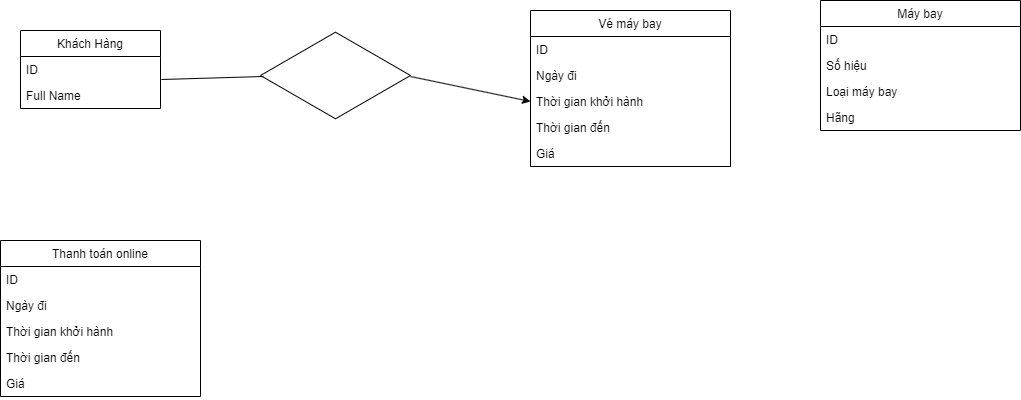

The diagram above was exported from draw.io. Its source (the exported page's mxGraphModel, read from the mxfile embedded in the PNG):
<mxGraphModel dx="2211" dy="794" grid="1" gridSize="10" guides="1" tooltips="1" connect="1" arrows="1" fold="1" page="1" pageScale="1" pageWidth="850" pageHeight="1100" background="none" math="0" shadow="0">
  <root>
    <mxCell id="0" />
    <mxCell id="1" parent="0" />
    <mxCell id="FYLBugFevw-Tnv-iKrd9-1" value="Khách Hàng" style="swimlane;fontStyle=0;childLayout=stackLayout;horizontal=1;startSize=26;fillColor=none;horizontalStack=0;resizeParent=1;resizeParentMax=0;resizeLast=0;collapsible=1;marginBottom=0;" vertex="1" parent="1">
      <mxGeometry x="-160" y="40" width="140" height="78" as="geometry" />
    </mxCell>
    <mxCell id="FYLBugFevw-Tnv-iKrd9-2" value="ID" style="text;strokeColor=none;fillColor=none;align=left;verticalAlign=top;spacingLeft=4;spacingRight=4;overflow=hidden;rotatable=0;points=[[0,0.5],[1,0.5]];portConstraint=eastwest;" vertex="1" parent="FYLBugFevw-Tnv-iKrd9-1">
      <mxGeometry y="26" width="140" height="26" as="geometry" />
    </mxCell>
    <mxCell id="FYLBugFevw-Tnv-iKrd9-3" value="Full Name" style="text;strokeColor=none;fillColor=none;align=left;verticalAlign=top;spacingLeft=4;spacingRight=4;overflow=hidden;rotatable=0;points=[[0,0.5],[1,0.5]];portConstraint=eastwest;" vertex="1" parent="FYLBugFevw-Tnv-iKrd9-1">
      <mxGeometry y="52" width="140" height="26" as="geometry" />
    </mxCell>
    <mxCell id="FYLBugFevw-Tnv-iKrd9-5" value="Vé máy bay" style="swimlane;fontStyle=0;childLayout=stackLayout;horizontal=1;startSize=26;fillColor=none;horizontalStack=0;resizeParent=1;resizeParentMax=0;resizeLast=0;collapsible=1;marginBottom=0;" vertex="1" parent="1">
      <mxGeometry x="350" y="20" width="200" height="156" as="geometry" />
    </mxCell>
    <mxCell id="FYLBugFevw-Tnv-iKrd9-12" value="ID" style="text;strokeColor=none;fillColor=none;align=left;verticalAlign=top;spacingLeft=4;spacingRight=4;overflow=hidden;rotatable=0;points=[[0,0.5],[1,0.5]];portConstraint=eastwest;" vertex="1" parent="FYLBugFevw-Tnv-iKrd9-5">
      <mxGeometry y="26" width="200" height="26" as="geometry" />
    </mxCell>
    <mxCell id="FYLBugFevw-Tnv-iKrd9-15" value="Ngày đi" style="text;strokeColor=none;fillColor=none;align=left;verticalAlign=top;spacingLeft=4;spacingRight=4;overflow=hidden;rotatable=0;points=[[0,0.5],[1,0.5]];portConstraint=eastwest;" vertex="1" parent="FYLBugFevw-Tnv-iKrd9-5">
      <mxGeometry y="52" width="200" height="26" as="geometry" />
    </mxCell>
    <mxCell id="FYLBugFevw-Tnv-iKrd9-17" value="Thời gian khởi hành" style="text;strokeColor=none;fillColor=none;align=left;verticalAlign=top;spacingLeft=4;spacingRight=4;overflow=hidden;rotatable=0;points=[[0,0.5],[1,0.5]];portConstraint=eastwest;" vertex="1" parent="FYLBugFevw-Tnv-iKrd9-5">
      <mxGeometry y="78" width="200" height="26" as="geometry" />
    </mxCell>
    <mxCell id="FYLBugFevw-Tnv-iKrd9-21" value="Thời gian đến" style="text;strokeColor=none;fillColor=none;align=left;verticalAlign=top;spacingLeft=4;spacingRight=4;overflow=hidden;rotatable=0;points=[[0,0.5],[1,0.5]];portConstraint=eastwest;" vertex="1" parent="FYLBugFevw-Tnv-iKrd9-5">
      <mxGeometry y="104" width="200" height="26" as="geometry" />
    </mxCell>
    <mxCell id="FYLBugFevw-Tnv-iKrd9-23" value="Giá" style="text;strokeColor=none;fillColor=none;align=left;verticalAlign=top;spacingLeft=4;spacingRight=4;overflow=hidden;rotatable=0;points=[[0,0.5],[1,0.5]];portConstraint=eastwest;" vertex="1" parent="FYLBugFevw-Tnv-iKrd9-5">
      <mxGeometry y="130" width="200" height="26" as="geometry" />
    </mxCell>
    <mxCell id="FYLBugFevw-Tnv-iKrd9-24" value="Máy bay" style="swimlane;fontStyle=0;childLayout=stackLayout;horizontal=1;startSize=26;fillColor=none;horizontalStack=0;resizeParent=1;resizeParentMax=0;resizeLast=0;collapsible=1;marginBottom=0;" vertex="1" parent="1">
      <mxGeometry x="640" y="10" width="200" height="130" as="geometry" />
    </mxCell>
    <mxCell id="FYLBugFevw-Tnv-iKrd9-25" value="ID" style="text;strokeColor=none;fillColor=none;align=left;verticalAlign=top;spacingLeft=4;spacingRight=4;overflow=hidden;rotatable=0;points=[[0,0.5],[1,0.5]];portConstraint=eastwest;" vertex="1" parent="FYLBugFevw-Tnv-iKrd9-24">
      <mxGeometry y="26" width="200" height="26" as="geometry" />
    </mxCell>
    <mxCell id="FYLBugFevw-Tnv-iKrd9-27" value="Số hiệu" style="text;strokeColor=none;fillColor=none;align=left;verticalAlign=top;spacingLeft=4;spacingRight=4;overflow=hidden;rotatable=0;points=[[0,0.5],[1,0.5]];portConstraint=eastwest;" vertex="1" parent="FYLBugFevw-Tnv-iKrd9-24">
      <mxGeometry y="52" width="200" height="26" as="geometry" />
    </mxCell>
    <mxCell id="FYLBugFevw-Tnv-iKrd9-28" value="Loại máy bay" style="text;strokeColor=none;fillColor=none;align=left;verticalAlign=top;spacingLeft=4;spacingRight=4;overflow=hidden;rotatable=0;points=[[0,0.5],[1,0.5]];portConstraint=eastwest;" vertex="1" parent="FYLBugFevw-Tnv-iKrd9-24">
      <mxGeometry y="78" width="200" height="26" as="geometry" />
    </mxCell>
    <mxCell id="FYLBugFevw-Tnv-iKrd9-29" value="Hãng" style="text;strokeColor=none;fillColor=none;align=left;verticalAlign=top;spacingLeft=4;spacingRight=4;overflow=hidden;rotatable=0;points=[[0,0.5],[1,0.5]];portConstraint=eastwest;" vertex="1" parent="FYLBugFevw-Tnv-iKrd9-24">
      <mxGeometry y="104" width="200" height="26" as="geometry" />
    </mxCell>
    <mxCell id="FYLBugFevw-Tnv-iKrd9-30" value="Thanh toán online" style="swimlane;fontStyle=0;childLayout=stackLayout;horizontal=1;startSize=26;fillColor=none;horizontalStack=0;resizeParent=1;resizeParentMax=0;resizeLast=0;collapsible=1;marginBottom=0;" vertex="1" parent="1">
      <mxGeometry x="-180" y="250" width="200" height="156" as="geometry" />
    </mxCell>
    <mxCell id="FYLBugFevw-Tnv-iKrd9-31" value="ID" style="text;strokeColor=none;fillColor=none;align=left;verticalAlign=top;spacingLeft=4;spacingRight=4;overflow=hidden;rotatable=0;points=[[0,0.5],[1,0.5]];portConstraint=eastwest;" vertex="1" parent="FYLBugFevw-Tnv-iKrd9-30">
      <mxGeometry y="26" width="200" height="26" as="geometry" />
    </mxCell>
    <mxCell id="FYLBugFevw-Tnv-iKrd9-32" value="Ngày đi" style="text;strokeColor=none;fillColor=none;align=left;verticalAlign=top;spacingLeft=4;spacingRight=4;overflow=hidden;rotatable=0;points=[[0,0.5],[1,0.5]];portConstraint=eastwest;" vertex="1" parent="FYLBugFevw-Tnv-iKrd9-30">
      <mxGeometry y="52" width="200" height="26" as="geometry" />
    </mxCell>
    <mxCell id="FYLBugFevw-Tnv-iKrd9-33" value="Thời gian khởi hành" style="text;strokeColor=none;fillColor=none;align=left;verticalAlign=top;spacingLeft=4;spacingRight=4;overflow=hidden;rotatable=0;points=[[0,0.5],[1,0.5]];portConstraint=eastwest;" vertex="1" parent="FYLBugFevw-Tnv-iKrd9-30">
      <mxGeometry y="78" width="200" height="26" as="geometry" />
    </mxCell>
    <mxCell id="FYLBugFevw-Tnv-iKrd9-34" value="Thời gian đến" style="text;strokeColor=none;fillColor=none;align=left;verticalAlign=top;spacingLeft=4;spacingRight=4;overflow=hidden;rotatable=0;points=[[0,0.5],[1,0.5]];portConstraint=eastwest;" vertex="1" parent="FYLBugFevw-Tnv-iKrd9-30">
      <mxGeometry y="104" width="200" height="26" as="geometry" />
    </mxCell>
    <mxCell id="FYLBugFevw-Tnv-iKrd9-35" value="Giá" style="text;strokeColor=none;fillColor=none;align=left;verticalAlign=top;spacingLeft=4;spacingRight=4;overflow=hidden;rotatable=0;points=[[0,0.5],[1,0.5]];portConstraint=eastwest;" vertex="1" parent="FYLBugFevw-Tnv-iKrd9-30">
      <mxGeometry y="130" width="200" height="26" as="geometry" />
    </mxCell>
    <mxCell id="FYLBugFevw-Tnv-iKrd9-37" value="" style="html=1;whiteSpace=wrap;aspect=fixed;shape=isoRectangle;" vertex="1" parent="1">
      <mxGeometry x="80" y="40" width="150" height="90" as="geometry" />
    </mxCell>
    <mxCell id="FYLBugFevw-Tnv-iKrd9-40" value="" style="endArrow=none;html=1;rounded=0;exitX=1.007;exitY=0.885;exitDx=0;exitDy=0;exitPerimeter=0;entryX=0.02;entryY=0.511;entryDx=0;entryDy=0;entryPerimeter=0;" edge="1" parent="1" source="FYLBugFevw-Tnv-iKrd9-2" target="FYLBugFevw-Tnv-iKrd9-37">
      <mxGeometry width="50" height="50" relative="1" as="geometry">
        <mxPoint y="100" as="sourcePoint" />
        <mxPoint x="80" y="85" as="targetPoint" />
      </mxGeometry>
    </mxCell>
    <mxCell id="FYLBugFevw-Tnv-iKrd9-41" value="" style="endArrow=classic;html=1;rounded=0;entryX=0;entryY=0.5;entryDx=0;entryDy=0;exitX=1;exitY=0.511;exitDx=0;exitDy=0;exitPerimeter=0;" edge="1" parent="1" source="FYLBugFevw-Tnv-iKrd9-37" target="FYLBugFevw-Tnv-iKrd9-17">
      <mxGeometry width="50" height="50" relative="1" as="geometry">
        <mxPoint x="10" y="210" as="sourcePoint" />
        <mxPoint x="60" y="160" as="targetPoint" />
      </mxGeometry>
    </mxCell>
  </root>
</mxGraphModel>